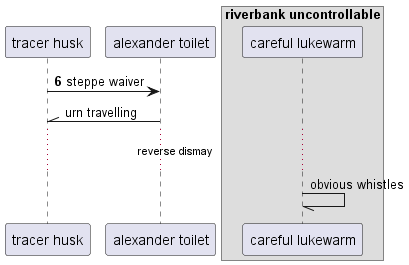

The diagram above was rendered by PlantUML. Its source (embedded in the PNG):
@startuml
participant "tracer husk" as 0
participant "alexander toilet" as 1
box "riverbank uncontrollable"
participant "careful lukewarm" as 2
end box
autonumber 6 0
0 -> 1: steppe waiver
autonumber stop
1 -\\ 0: urn travelling
...reverse dismay...
2 -// 2: obvious whistles
@enduml